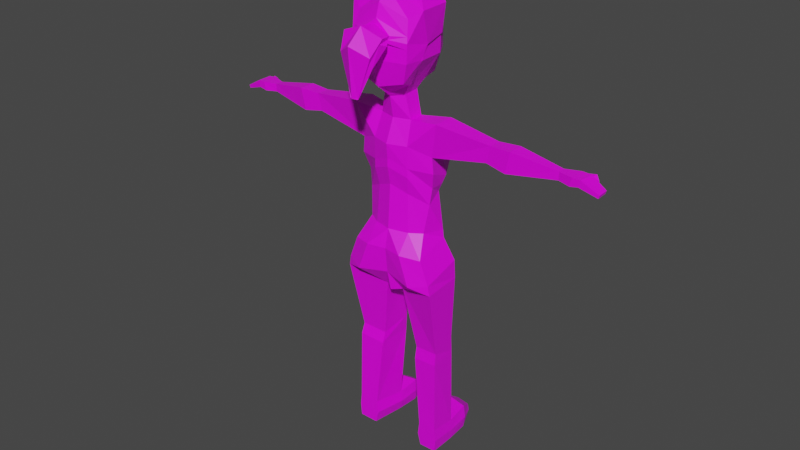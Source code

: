 # Source: Ivy_Model_1.blend  (saved by Blender 2.90.8; exported with 4.5.12 LTS)
import bpy
from mathutils import Matrix  # noqa: F401  (used for matrix-valued properties, if any)

bpy.ops.wm.read_factory_settings(use_empty=True)
scene = bpy.context.scene
scene.name = 'Scene'

# ---- collections
col_collection = bpy.data.collections.new('Collection'); scene.collection.children.link(col_collection)

# ---- images (referenced by path relative to the original .blend; pixels are not part of the script)
import os
ASSET_DIR = os.environ.get("B2B_ASSET_DIR", "")  # directory of the original .blend (textures are referenced by path, not embedded)
HERE = os.path.dirname(os.path.abspath(__file__))  # packed textures are extracted next to this script under _unpacked/

def load_image(name, relpath, width, height, colorspace="sRGB"):
    """Load a texture the original file referenced (path relative to the .blend, or extracted next to this script)."""
    p = next((c for c in (os.path.join(HERE, relpath), os.path.join(ASSET_DIR, relpath)) if relpath and os.path.exists(c)), "")
    if p:
        img = bpy.data.images.load(p, check_existing=True)
        img.name = name
    else:  # same state as the original file: an image datablock whose file is absent (Cycles renders it pink)
        img = bpy.data.images.new(name, width, height)
        img.source = "FILE"
        img.filepath = "//" + (relpath or name)
    img.colorspace_settings.name = colorspace
    return img
img_uvcheckers_jpg = load_image('uvCheckers.jpg', 'uvCheckers.jpg', 1024, 1024, 'sRGB')
img_play_model_color_map_jpg_001 = load_image('Play Model Color Map.jpg.001', 'Play Model Color Map.jpg', 1024, 1024, 'sRGB')

# ---- materials (node trees are filled in below, after node groups)
mat_material = bpy.data.materials.new('Material')
mat_material.alpha_threshold = 0.0
mat_material.use_transparent_shadow = False
mat_material.line_color = (0.0, 0.0, 0.0, 1.0)

# ---- material node trees
mat_material.use_nodes = True; mat_material.node_tree.nodes.clear()
_N = mat_material.node_tree.nodes; _L = mat_material.node_tree.links
n0 = _N.new('ShaderNodeOutputMaterial'); n0.name = 'Material Output'; n0.location = (300, 300)
n1 = _N.new('ShaderNodeBsdfPrincipled'); n1.name = 'Principled BSDF'; n1.location = (10, 300)
n1.distribution = 'GGX'
n1.subsurface_method = 'BURLEY'
n1.inputs[2].default_value = 0.4
n1.inputs[3].default_value = 1.45
n1.inputs[27].default_value = (0.0, 0.0, 0.0, 1.0)
n1.inputs[28].default_value = 1.0
n2 = _N.new('ShaderNodeTexImage'); n2.name = 'Image Texture'; n2.location = (-280, 140)
n2.image = img_uvcheckers_jpg
n3 = _N.new('ShaderNodeTexImage'); n3.name = 'Image Texture.001'; n3.location = (-280, 260)
n3.image = img_play_model_color_map_jpg_001
_L.new(n1.outputs[0], n0.inputs[0])
_L.new(n3.outputs[0], n1.inputs[0])
n0.is_active_output = True

# ---- world
world_world = bpy.data.worlds.new('World'); scene.world = world_world
world_world.use_nodes = True; world_world.node_tree.nodes.clear()
_N = world_world.node_tree.nodes; _L = world_world.node_tree.links
n0 = _N.new('ShaderNodeOutputWorld'); n0.name = 'World Output'; n0.location = (300, 300)
n1 = _N.new('ShaderNodeBackground'); n1.name = 'Background'; n1.location = (10, 300)
n1.inputs[0].default_value = (0.05088, 0.05088, 0.05088, 1.0)
_L.new(n1.outputs[0], n0.inputs[0])
n0.is_active_output = True
world_world.color = (0.05088, 0.05088, 0.05088)
world_world.use_sun_shadow = False
world_world.sun_shadow_jitter_overblur = 0.0

# ---- meshes
me_cube = bpy.data.meshes.new('Cube')
me_cube.from_pydata([(-0.4255, 0.5442, 0.4922), (-0.298, 0.6335, -0.9075), (-0.4894, -0.6109, 0.5135), (-0.428, -0.6722, -0.8005), (0.0, 0.9107, -0.9788), (0.0, -0.741, 0.7821), (0.0, -0.7982, -0.9355), (0.0, 0.7655, 0.6588), (-0.2969, 0.6354, -0.907), (-0.4894, -0.6109, 0.5135), (-0.428, -0.6722, -0.8005), (-0.4255, 0.5442, 0.4922), (-0.5657, -0.7468, -0.3464), (-0.5781, -0.7465, 0.06982), (-0.5142, 0.6245, 0.06982), (-0.5017, 0.6242, -0.3464), (0.0, 0.8158, 0.03253), (0.0, 1.067, -0.3197), (0.0, -0.9391, 0.07515), (0.0, -0.9394, -0.341), (-0.5142, 0.6245, 0.06982), (-0.5017, 0.6242, -0.3464), (-0.5781, -0.7465, 0.06982), (-0.5657, -0.7468, -0.3464), (-0.3805, 0.1972, -0.9384), (-0.3965, -0.3362, -0.9384), (-0.6707, -0.3333, 0.6734), (-0.628, 0.2854, 0.6734), (0.0, 0.2874, -1.194), (0.0, -0.4405, -1.231), (0.0, 0.3866, 1.0), (0.0, -0.3333, 1.0), (-0.2638, 0.1042, -1.155), (-0.2677, -0.2814, -1.184), (-0.628, 0.2854, 0.6734), (-0.6707, -0.3333, 0.6734), (-0.7469, -0.3333, -0.3464), (-0.7043, 0.2854, -0.3464), (-0.7594, -0.333, 0.06982), (-0.7167, 0.2857, 0.06982), (-0.3805, 0.1972, -0.9384), (-0.3965, -0.3362, -0.9384), (0.0, 0.3866, -1.173), (0.0, -0.5039, -1.173), (0.0, 0.2688, -1.704), (0.0, -0.3528, -1.713), (-0.3728, 0.1091, -1.71), (-0.384, -0.235, -1.711), (0.0, 0.5354, -2.232), (0.0, -0.5676, -2.237), (-0.4648, 0.5052, -2.218), (-0.4378, -0.4237, -2.238), (-1.061, 0.2269, -1.628), (-1.072, -0.2905, -1.63), (-0.9083, 0.1409, -2.422), (-0.9195, -0.2032, -2.423), (0.0, 0.5911, -4.406), (0.0, -0.6232, -4.663), (-0.242, 0.5812, -4.393), (-0.4416, -0.7053, -4.664), (-0.8766, 0.2947, -4.461), (-0.8878, -0.5327, -4.714), (-0.512, 0.7649, -3.177), (-0.8393, 0.2512, -3.179), (-0.4386, -0.4171, -2.944), (0.0, -0.5329, -2.77), (-0.8506, -0.09289, -3.18), (0.0, 0.7542, -3.003), (-0.6243, 0.8842, -2.631), (-0.8391, 0.3855, -3.029), (0.0, -0.5348, -2.566), (-0.9535, -0.1986, -2.792), (-0.4384, -0.419, -2.74), (0.0, 0.7475, -2.649), (-0.4037, 0.5243, -3.487), (-0.3907, -0.3324, -3.358), (0.0, 0.5679, -3.371), (-0.7517, 0.256, -3.373), (0.0, -0.4482, -3.184), (-0.7993, -0.1175, -3.571), (-3.787, 0.2032, -1.977), (-3.797, 0.02144, -1.977), (-3.782, 0.2048, -2.157), (-3.792, 0.023, -2.158), (-2.316, -0.1443, -1.802), (-2.22, -0.1417, -2.19), (-2.209, 0.1605, -2.189), (-2.305, 0.158, -1.801), (-2.805, -0.1729, -1.784), (-2.689, -0.1697, -2.278), (-2.674, 0.204, -2.276), (-2.79, 0.2008, -1.783), (-4.112, 0.3292, -1.978), (-4.123, -0.04432, -1.981), (-4.063, 0.3324, -2.177), (-4.074, -0.04111, -2.181), (-4.329, 0.3374, -1.995), (-4.3, -0.03613, -1.989), (-4.289, 0.3406, -2.151), (-4.261, -0.03293, -2.146), (-4.685, 0.2979, -2.203), (-4.696, 0.02183, -2.206), (-4.664, 0.3003, -2.275), (-4.675, 0.0242, -2.277), (-4.19, 0.4733, -2.056), (-4.158, 0.4765, -2.177), (-4.311, 0.3971, -2.056), (-4.287, 0.4003, -2.141), (-4.343, 0.5048, -2.041), (-4.311, 0.508, -2.162), (-4.444, 0.4286, -2.133), (-4.43, 0.4318, -2.172), (0.0, 0.4583, -5.507), (0.0, -0.4416, -5.764), (-0.109, 0.4029, -5.493), (-0.2191, -0.2874, -5.739), (-1.096, 0.4476, -5.453), (-1.143, -0.5174, -5.492), (-0.5309, 0.5553, -9.309), (-0.653, -0.2057, -9.25), (-1.108, 0.4218, -9.295), (-1.117, -0.2284, -9.222), (-1.043, 0.4317, -7.0), (-1.055, -0.1506, -7.195), (-0.467, -0.09664, -7.251), (-0.3484, 0.548, -7.026), (-1.019, 0.4898, -7.423), (-1.084, -0.2144, -7.46), (-0.4821, -0.1678, -7.524), (-0.4171, 0.6091, -7.448), (-0.2624, 0.5741, -4.242), (-0.4352, -0.3809, -4.243), (0.0, 0.5882, -4.239), (-0.8608, 0.2898, -4.288), (0.0, -0.5213, -4.22), (-0.7202, -0.2085, -4.233), (-1.101, -0.525, -5.264), (0.0, 0.5404, -5.011), (-0.1755, 0.4921, -4.997), (-0.6911, -0.714, -5.348), (0.0, -0.5565, -5.267), (-1.087, 0.4266, -5.011), (-0.5678, 0.5582, -9.83), (-0.691, -0.2028, -9.845), (-1.114, 0.4247, -9.816), (-1.123, -0.2256, -9.817), (-1.075, 0.9594, -9.215), (-0.4978, 1.093, -9.229), (-1.075, 0.9622, -9.81), (-0.5282, 1.096, -9.824), (-0.9064, 1.356, -9.455), (-0.5639, 1.422, -9.462), (-0.903, 1.357, -9.751), (-0.5785, 1.424, -9.758), (-1.151, -0.227, -9.519), (-0.6166, -0.2042, -9.548), (-0.497, 0.5567, -9.57), (-1.141, 0.4232, -9.555), (-0.4784, 1.094, -9.526), (-1.122, 0.9608, -9.512), (-0.56, 1.423, -9.61), (-0.9422, 1.356, -9.603), (-0.4585, 0.5133, 0.4961), (-0.6125, -0.6198, 0.5229), (-0.5511, -0.6811, -0.7912), (0.0, -0.8493, 0.4893), (0.0, -0.8071, -0.9261), (0.0, 0.7565, 0.6682), (-0.6759, -0.7166, 0.206), (-0.5511, -0.6811, -0.7912), (-0.4469, 0.5133, 0.4961), (-0.6887, -0.7557, -0.337), (-0.7012, -0.7554, 0.07918), (-0.5861, 0.4826, 0.1682), (0.0, -0.9481, -0.04457), (-0.7012, -0.7554, 0.07918), (-0.6974, -0.7555, -0.04998), (-0.447, -0.3334, -0.929), (-0.8868, -0.4862, 0.713), (-0.8357, 0.2764, 0.7093), (0.0, 0.6157, 0.9462), (0.0, -0.4842, 1.009), (-0.8395, 0.2733, 0.7094), (-0.8822, -0.4873, 0.7094), (-0.7383, -0.3422, -0.337), (-0.7912, -0.2283, -0.03432), (-0.7533, 0.2767, 0.07918), (-0.4481, -0.327, -0.9231), (0.0, -0.5128, -1.163), (0.0, 0.3817, 1.257), (0.0, -0.1495, 1.2), (-0.6511, 0.3011, 0.9274), (-0.6937, -0.3176, 0.9274), (0.0, -0.7581, 0.7915), (-0.6125, -0.6198, 0.5229), (0.0, -0.9484, -0.3317), (-0.6887, -0.7557, -0.337), (0.0, -0.8657, 0.3761), (0.0, -0.9434, 0.06114), (-0.376, -0.8924, 0.209), (-0.3444, -0.9169, 0.1342), (-0.3455, -0.9179, 0.05795), (0.0, -1.299, 0.4381), (0.0, -1.036, 0.0159), (-0.4868, -1.236, 0.2543), (-0.4368, -1.26, 0.1358), (-0.4613, -1.067, 0.06296), (0.0, -1.594, -0.9551), (0.0, -1.534, -0.9764), (0.0, -1.49, -0.9869), (-0.08621, -1.514, -0.9679), (-0.09788, -1.524, -0.9768), (-0.09216, -1.502, -0.9833), (-0.3761, -1.473, -0.1), (0.0, -1.34, -0.3908), (0.0, -1.675, 0.1168), (-0.3506, -1.37, -0.3307), (-0.3261, -1.424, -0.22)], [], [(35, 26, 2, 9), (22, 9, 2, 13), (39, 27, 0, 14), (20, 11, 7, 16), (41, 43, 6, 10), (25, 41, 10, 3), (14, 0, 11, 20), (18, 5, 9, 22), (31, 35, 9, 5), (6, 19, 23, 10), (19, 18, 22, 23), (1, 15, 21, 8), (15, 14, 20, 21), (8, 21, 17, 4), (21, 20, 16, 17), (24, 37, 15, 1), (37, 39, 14, 15), (10, 23, 12, 3), (23, 22, 13, 12), (12, 13, 38, 36), (36, 38, 39, 37), (3, 12, 36, 25), (25, 36, 37, 24), (7, 11, 34, 30), (30, 34, 35, 31), (1, 8, 40, 24), (24, 40, 41, 25), (8, 4, 42, 40), (29, 33, 47, 45), (13, 2, 26, 38), (38, 26, 27, 39), (11, 0, 27, 34), (34, 27, 26, 35), (32, 33, 41, 40), (28, 32, 40, 42), (33, 29, 43, 41), (47, 46, 52, 53), (33, 32, 46, 47), (32, 28, 44, 46), (134, 131, 59, 57), (46, 44, 48, 50), (45, 47, 51, 49), (89, 88, 81, 83), (51, 47, 53, 55), (133, 130, 58, 60), (46, 50, 54, 52), (139, 136, 117, 115), (138, 137, 112, 114), (135, 133, 60, 61), (131, 135, 61, 59), (130, 132, 56, 58), (68, 73, 67, 62), (72, 71, 66, 64), (71, 69, 63, 66), (69, 68, 62, 63), (70, 72, 64, 65), (49, 51, 72, 70), (54, 50, 68, 69), (55, 54, 69, 71), (51, 55, 71, 72), (50, 48, 73, 68), (62, 67, 76, 74), (64, 66, 79, 75), (66, 63, 77, 79), (63, 62, 74, 77), (65, 64, 75, 78), (82, 83, 95, 94), (90, 89, 83, 82), (91, 90, 82, 80), (88, 91, 80, 81), (53, 52, 87, 84), (52, 54, 86, 87), (54, 55, 85, 86), (55, 53, 84, 85), (84, 87, 91, 88), (87, 86, 90, 91), (86, 85, 89, 90), (85, 84, 88, 89), (98, 96, 106, 107), (80, 82, 94, 92), (81, 80, 92, 93), (83, 81, 93, 95), (96, 98, 102, 100), (93, 92, 96, 97), (95, 93, 97, 99), (94, 95, 99, 98), (101, 100, 102, 103), (97, 96, 100, 101), (99, 97, 101, 103), (98, 99, 103, 102), (105, 107, 111, 109), (92, 94, 105, 104), (96, 92, 104, 106), (94, 98, 107, 105), (108, 109, 111, 110), (104, 105, 109, 108), (106, 104, 108, 110), (107, 106, 110, 111), (114, 112, 113, 115), (127, 126, 120, 121), (140, 139, 115, 113), (141, 138, 114, 116), (136, 141, 116, 117), (155, 154, 145, 143), (128, 127, 121, 119), (129, 128, 119, 118), (126, 129, 118, 120), (116, 114, 125, 122), (114, 115, 124, 125), (115, 117, 123, 124), (117, 116, 122, 123), (122, 125, 129, 126), (125, 124, 128, 129), (124, 123, 127, 128), (123, 122, 126, 127), (74, 76, 132, 130), (75, 79, 135, 131), (79, 77, 133, 135), (77, 74, 130, 133), (78, 75, 131, 134), (61, 60, 141, 136), (60, 58, 138, 141), (57, 59, 139, 140), (58, 56, 137, 138), (59, 61, 136, 139), (142, 143, 145, 144), (156, 155, 143, 142), (157, 120, 146, 159), (154, 157, 144, 145), (159, 146, 150, 161), (142, 144, 148, 149), (120, 118, 147, 146), (156, 142, 149, 158), (161, 160, 153, 152), (149, 148, 152, 153), (158, 149, 153, 160), (146, 147, 151, 150), (147, 158, 160, 151), (150, 151, 160, 161), (118, 156, 158, 147), (148, 159, 161, 152), (121, 120, 157, 154), (144, 157, 159, 148), (118, 119, 155, 156), (119, 121, 154, 155), (186, 179, 162, 173), (187, 188, 166, 169), (175, 176, 201, 200), (181, 183, 194, 193), (166, 195, 196, 169), (176, 174, 198, 201), (171, 172, 185, 184), (164, 171, 184, 177), (167, 170, 182, 180), (180, 182, 191, 189), (172, 163, 178, 185), (185, 178, 179, 186), (189, 191, 192, 190), (182, 183, 192, 191), (183, 181, 190, 192), (168, 165, 193, 194), (174, 176, 196, 195), (199, 200, 205, 204), (201, 198, 203, 206), (165, 168, 199, 197), (168, 175, 200, 199), (217, 216, 212, 211), (215, 213, 210, 207), (197, 199, 204, 202), (200, 201, 206, 205), (208, 207, 210, 211), (209, 208, 211, 212), (216, 214, 209, 212), (213, 217, 211, 210), (204, 205, 217, 213), (206, 203, 214, 216), (202, 204, 213, 215), (205, 206, 216, 217)])
_uv = me_cube.uv_layers.new(name='UVMap')
_uv.uv.foreach_set('vector', [0.0, 0.0, 0.0, 0.0, 0.0, 0.0, 0.0, 0.0, 0.0, 0.0, 0.0, 0.0, 0.0, 0.0, 0.0, 0.0, 0.8296, 0.8945, 0.7673, 0.9989, 0.7447, 0.9607, 0.7794, 0.9069, 0.7753, 0.9097, 0.7433, 0.9626, 0.6814, 0.9827, 0.7145, 0.8983, 0.5451, 0.2446, 0.552, 0.1857, 0.5898, 0.175, 0.5898, 0.2361, 0.0, 0.0, 0.0, 0.0, 0.0, 0.0, 0.0, 0.0, 0.0, 0.0, 0.0, 0.0, 0.0, 0.0, 0.0, 0.0, 0.7291, 0.6366, 0.7291, 0.7324, 0.658, 0.6991, 0.6469, 0.6396, 0.8508, 0.6366, 0.8508, 0.7336, 0.8125, 0.7128, 0.7913, 0.6415, 0.7274, 0.7324, 0.7274, 0.8138, 0.6469, 0.8091, 0.6661, 0.7478, 0.3859, 0.7947, 0.4425, 0.7941, 0.4425, 0.8764, 0.3859, 0.8754, 0.2604, 0.2907, 0.2621, 0.2101, 0.2621, 0.2101, 0.2621, 0.2913, 0.0, 0.0, 0.0, 0.0, 0.0, 0.0, 0.0, 0.0, 0.7324, 0.7752, 0.757, 0.8465, 0.6772, 0.8429, 0.6793, 0.779, 0.7559, 0.8473, 0.7773, 0.9065, 0.7147, 0.8985, 0.6765, 0.8417, 0.7899, 0.7549, 0.8185, 0.8525, 0.7556, 0.8482, 0.7334, 0.7744, 0.818, 0.8547, 0.8281, 0.8954, 0.7801, 0.9064, 0.7595, 0.8473, 0.0, 0.0, 0.0, 0.0, 0.0, 0.0, 0.0, 0.0, 0.0, 0.0, 0.0, 0.0, 0.0, 0.0, 0.0, 0.0, 0.6331, 0.9088, 0.6331, 0.9655, 0.578, 0.9663, 0.578, 0.9096, 0.8936, 0.8688, 0.8869, 0.9273, 0.8245, 0.8946, 0.8289, 0.8512, 0.2573, 0.9558, 0.2476, 0.8932, 0.3028, 0.8935, 0.3028, 0.9755, 0.8888, 0.7598, 0.8747, 0.8286, 0.7973, 0.844, 0.7914, 0.7549, 0.8664, 0.08152, 0.8742, 0.01682, 0.9107, 0.0, 0.9107, 0.09725, 0.2286, 0.6878, 0.1373, 0.6734, 0.1316, 0.5892, 0.2286, 0.5898, 0.2621, 0.2108, 0.2638, 0.2101, 0.2638, 0.2709, 0.2638, 0.2709, 0.0, 0.0, 0.0, 0.0, 0.0, 0.0, 0.0, 0.0, 0.7304, 0.7766, 0.6847, 0.76, 0.7001, 0.6851, 0.7864, 0.7573, 0.9327, 0.7373, 0.905, 0.679, 0.946, 0.6347, 0.9723, 0.6939, 0.8367, 0.5903, 0.8553, 0.5302, 0.8919, 0.5074, 0.8919, 0.5891, 0.2133, 0.7726, 0.1316, 0.7722, 0.1316, 0.6878, 0.2133, 0.6882, 0.0, 0.0, 0.0, 0.0, 0.0, 0.0, 0.0, 0.0, 0.0, 0.0, 0.0, 0.0, 0.0, 0.0, 0.0, 0.0, 0.7824, 0.7054, 0.8434, 0.7054, 0.892, 0.7588, 0.7892, 0.7551, 0.7046, 0.6353, 0.7779, 0.7082, 0.7861, 0.7595, 0.7026, 0.6852, 0.8457, 0.7062, 0.9028, 0.6812, 0.9332, 0.7368, 0.893, 0.7627, 0.2552, 0.5475, 0.1729, 0.556, 0.1817, 0.4606, 0.2512, 0.4598, 0.844, 0.7071, 0.7783, 0.705, 0.7808, 0.6292, 0.8384, 0.6288, 0.7796, 0.7098, 0.7082, 0.6378, 0.7404, 0.5812, 0.7792, 0.631, 0.4143, 0.1413, 0.3375, 0.1513, 0.3325, 0.06764, 0.4166, 0.07649, 0.06719, 0.5182, 0.002752, 0.5186, 0.002195, 0.4333, 0.06663, 0.4326, 0.3899, 0.5457, 0.3345, 0.5368, 0.3475, 0.4244, 0.3998, 0.4345, 0.7961, 0.06485, 0.865, 0.06728, 0.865, 0.2073, 0.8408, 0.2113, 0.3405, 0.4211, 0.2958, 0.5396, 0.2761, 0.4769, 0.2326, 0.4126, 0.1409, 0.09333, 0.05551, 0.09043, 0.05353, 0.06856, 0.1402, 0.06209, 0.07003, 0.5133, 0.07185, 0.434, 0.1569, 0.4089, 0.1705, 0.5088, 0.6395, 0.3723, 0.5946, 0.3854, 0.602, 0.3466, 0.6294, 0.3271, 0.6796, 0.3422, 0.7041, 0.3436, 0.6966, 0.3822, 0.681, 0.3806, 0.2235, 0.1423, 0.1575, 0.1293, 0.1591, 0.1058, 0.2743, 0.08191, 0.3271, 0.1178, 0.2515, 0.1276, 0.2667, 0.06148, 0.3288, 0.07263, 0.05622, 0.09149, 0.001854, 0.09081, 0.001486, 0.06811, 0.05363, 0.06898, 0.0701, 0.3414, 0.002401, 0.3393, 0.001097, 0.2577, 0.06882, 0.2443, 0.3454, 0.342, 0.2454, 0.3381, 0.2451, 0.2541, 0.3459, 0.2836, 0.2355, 0.3125, 0.155, 0.2812, 0.1729, 0.2606, 0.2197, 0.2596, 0.1493, 0.292, 0.06855, 0.3428, 0.06832, 0.2431, 0.1605, 0.262, 0.4119, 0.382, 0.3515, 0.3389, 0.3537, 0.282, 0.4124, 0.3342, 0.4059, 0.4358, 0.3488, 0.4196, 0.3543, 0.3449, 0.4088, 0.3861, 0.1542, 0.4071, 0.07106, 0.4295, 0.07358, 0.347, 0.1495, 0.2878, 0.228, 0.4141, 0.1568, 0.4073, 0.1524, 0.2824, 0.2391, 0.3307, 0.3433, 0.4245, 0.2292, 0.4128, 0.2432, 0.3377, 0.3524, 0.3397, 0.06867, 0.4326, 0.002113, 0.4348, 0.0002409, 0.3414, 0.07038, 0.3434, 0.06896, 0.2416, 0.0009516, 0.2544, -0.002516, 0.1841, 0.06451, 0.173, 0.355, 0.2839, 0.243, 0.2519, 0.2449, 0.2006, 0.3573, 0.2101, 0.2232, 0.2582, 0.1764, 0.2582, 0.1753, 0.2315, 0.2265, 0.2049, 0.1618, 0.2506, 0.06787, 0.2425, 0.06674, 0.1736, 0.1377, 0.1912, 0.4171, 0.3366, 0.3559, 0.2868, 0.3605, 0.212, 0.4079, 0.2726, 0.9242, 0.4027, 0.9248, 0.3779, 0.9629, 0.368, 0.9629, 0.4189, 0.992, 0.3509, 0.9411, 0.3509, 0.9616, 0.1996, 0.9863, 0.1999, 0.9135, 0.3764, 0.8447, 0.3788, 0.8893, 0.2351, 0.9135, 0.2392, 0.9301, 0.2142, 0.8792, 0.2142, 0.8846, 0.07616, 0.9094, 0.07585, 0.199, 0.8411, 0.1286, 0.8411, 0.1417, 0.6746, 0.1828, 0.6739, 0.2647, 0.844, 0.2106, 0.8438, 0.2103, 0.6761, 0.2647, 0.6744, 0.04265, 0.8428, 0.0003964, 0.8448, 6.016e-05, 0.6731, 0.04121, 0.6733, 0.112, 0.8433, 0.05399, 0.8457, 0.05658, 0.6755, 0.1116, 0.6764, 0.8187, 0.2238, 0.8599, 0.2239, 0.8633, 0.2889, 0.8124, 0.2889, 0.7799, 0.3765, 0.7792, 0.3221, 0.8423, 0.3246, 0.8423, 0.3935, 0.8198, 0.3512, 0.861, 0.3511, 0.8676, 0.4144, 0.8167, 0.4144, 0.7291, 0.8964, 0.7298, 0.8421, 0.792, 0.825, 0.792, 0.8939, 0.9305, 0.2573, 0.9305, 0.2788, 0.9226, 0.27, 0.9224, 0.2584, 0.7973, 0.2089, 0.7727, 0.2089, 0.7709, 0.173, 0.7983, 0.1671, 0.943, 0.04428, 0.9424, 0.01952, 0.9866, 0.003565, 0.9866, 0.05441, 0.9205, 0.04642, 0.8959, 0.04642, 0.895, 0.004679, 0.9223, 0.01039, 0.7928, 0.3415, 0.8147, 0.343, 0.8147, 0.397, 0.8046, 0.3967, 0.9588, 0.08001, 0.9588, 0.1309, 0.9293, 0.1311, 0.9348, 0.08046, 0.8148, 0.006284, 0.8148, 0.03425, 0.7913, 0.03867, 0.7915, 0.01671, 0.9987, 0.3634, 0.9987, 0.4143, 0.9732, 0.4138, 0.9678, 0.3631, 0.7983, 0.2051, 0.7983, 0.1675, 0.8081, 0.1671, 0.8081, 0.2047, 0.9224, 0.4116, 0.8715, 0.4116, 0.8731, 0.359, 0.9104, 0.3545, 0.7956, 0.2903, 0.7737, 0.2918, 0.7855, 0.231, 0.7956, 0.2307, 0.9952, 0.1925, 0.9443, 0.1925, 0.9559, 0.1371, 0.9932, 0.1415, 0.8504, 0.6252, 0.8367, 0.6101, 0.8369, 0.5903, 0.8504, 0.6039, 0.872, 0.006284, 0.872, 0.03288, 0.8529, 0.03439, 0.8531, 0.01831, 0.8529, 0.006284, 0.8529, 0.03585, 0.8339, 0.02293, 0.8449, 0.007115, 0.8339, 0.006284, 0.8339, 0.03715, 0.8258, 0.03711, 0.8148, 0.01997, 0.9427, 0.2425, 0.9257, 0.2425, 0.9288, 0.2254, 0.9344, 0.2249, 0.7896, 0.312, 0.7737, 0.3179, 0.7737, 0.2977, 0.7896, 0.2918, 0.9936, 0.09718, 0.9801, 0.1109, 0.9801, 0.09021, 0.9936, 0.07722, 0.7744, 0.3777, 0.7624, 0.3777, 0.7676, 0.357, 0.7733, 0.3574, 0.657, 0.4016, 0.6641, 0.4166, 0.5409, 0.4146, 0.5626, 0.3852, 0.5802, 0.1509, 0.5051, 0.1512, 0.505, 0.002012, 0.574, 0.005289, 0.6703, 0.3652, 0.6288, 0.3735, 0.6487, 0.3294, 0.6616, 0.3282, 0.5032, 0.3939, 0.4269, 0.4029, 0.4316, 0.3309, 0.4967, 0.3312, 0.5823, 0.381, 0.5057, 0.3895, 0.507, 0.3294, 0.5828, 0.332, 0.473, 0.7672, 0.473, 0.838, 0.4328, 0.8319, 0.432, 0.7747, 0.6371, 0.1508, 0.5876, 0.1514, 0.5835, 0.002893, 0.6346, 0.004386, 0.7222, 0.1574, 0.6491, 0.1564, 0.6471, 0.004209, 0.7259, 0.005241, 0.4986, 0.1534, 0.434, 0.1543, 0.4314, 0.003894, 0.4957, 0.005426, 0.4967, 0.3273, 0.4296, 0.3278, 0.4302, 0.1869, 0.4964, 0.1886, 0.6508, 0.184, 0.72, 0.1829, 0.7205, 0.3318, 0.65, 0.3296, 0.6356, 0.3267, 0.5911, 0.3203, 0.5886, 0.186, 0.6356, 0.1879, 0.5786, 0.329, 0.5058, 0.3274, 0.5094, 0.1831, 0.5782, 0.1806, 0.4998, 0.1849, 0.4261, 0.1833, 0.427, 0.1527, 0.5023, 0.1552, 0.7194, 0.1811, 0.6489, 0.1815, 0.6516, 0.1578, 0.7198, 0.1573, 0.634, 0.1826, 0.5877, 0.1817, 0.5879, 0.155, 0.6386, 0.156, 0.5809, 0.174, 0.5079, 0.1777, 0.5079, 0.1542, 0.5824, 0.1531, 0.06687, 0.1736, 0.0004364, 0.1845, 0.002268, 0.09273, 0.05664, 0.09143, 0.3485, 0.2119, 0.2514, 0.2026, 0.2546, 0.1281, 0.3251, 0.1153, 0.2298, 0.2003, 0.1778, 0.2252, 0.1659, 0.1355, 0.2325, 0.1448, 0.1389, 0.1929, 0.06621, 0.1717, 0.05552, 0.09274, 0.142, 0.09466, 0.4193, 0.2682, 0.3356, 0.2213, 0.343, 0.1465, 0.4181, 0.1424, 0.2567, 0.07827, 0.1392, 0.08565, 0.1401, 0.009874, 0.2741, 0.006419, 0.1403, 0.06881, 0.04949, 0.07378, 0.04161, 0.006383, 0.1582, 0.005386, 0.3948, 0.07256, 0.3381, 0.07174, 0.3274, 0.009894, 0.3985, 0.01147, 0.04918, 0.07537, 0.009329, 0.07502, 0.001374, 0.00523, 0.04984, 0.006591, 0.3288, 0.07236, 0.2776, 0.07017, 0.2621, 0.009406, 0.3283, 0.01227, 0.424, 0.4849, 0.4394, 0.4352, 0.4982, 0.4334, 0.4982, 0.4757, 0.6104, 0.7321, 0.612, 0.8362, 0.5708, 0.8362, 0.5743, 0.7321, 0.5639, 0.6865, 0.5288, 0.6837, 0.5238, 0.6098, 0.5639, 0.6131, 0.6243, 0.7563, 0.6293, 0.6679, 0.6648, 0.6676, 0.6648, 0.756, 0.626, 0.7852, 0.6605, 0.7644, 0.6605, 0.8286, 0.6433, 0.8388, 0.4975, 0.426, 0.5341, 0.4227, 0.5296, 0.4932, 0.4931, 0.4965, 0.5069, 0.5469, 0.5069, 0.6262, 0.4369, 0.6487, 0.4369, 0.5694, 0.482, 0.7669, 0.5181, 0.7663, 0.5181, 0.8396, 0.4773, 0.8402, 0.5083, 0.4358, 0.5083, 0.4886, 0.4881, 0.4864, 0.4883, 0.4415, 0.5401, 0.4667, 0.5401, 0.5086, 0.4932, 0.4892, 0.4949, 0.4646, 0.5668, 0.7511, 0.526, 0.7511, 0.5342, 0.7068, 0.5545, 0.7068, 0.6158, 0.5344, 0.6158, 0.6137, 0.5697, 0.6103, 0.568, 0.5635, 0.548, 0.6121, 0.5157, 0.5882, 0.5319, 0.5451, 0.548, 0.557, 0.4587, 0.49, 0.4588, 0.4427, 0.4789, 0.4418, 0.4789, 0.4945, 0.6358, 0.5202, 0.6706, 0.5178, 0.6706, 0.5912, 0.6306, 0.5941, 0.6614, 0.6559, 0.6207, 0.6559, 0.6344, 0.6012, 0.6547, 0.6011, 0.5734, 0.7187, 0.5784, 0.6299, 0.6137, 0.6279, 0.6137, 0.7165, 0.5193, 0.7628, 0.5549, 0.7629, 0.5599, 0.8362, 0.5193, 0.8362, 0.4393, 0.7582, 0.4343, 0.654, 0.4743, 0.6552, 0.4743, 0.7592, 0.4838, 0.7466, 0.4833, 0.6851, 0.524, 0.683, 0.524, 0.7538, 0.2077, 0.8768, 0.277, 0.8828, 0.2692, 0.9188, 0.2274, 0.9137, 0.4488, 0.9409, 0.3826, 0.932, 0.3728, 0.8939, 0.45, 0.891, 0.2313, 0.9912, 0.2139, 0.9933, 0.2211, 0.9404, 0.2313, 0.9387, 0.5959, 0.9061, 0.5306, 0.9008, 0.5476, 0.8828, 0.5958, 0.8904, 0.5824, 0.9192, 0.5763, 0.8957, 0.6217, 0.8793, 0.6321, 0.9089, 0.5979, 0.8999, 0.54, 0.8949, 0.5407, 0.8813, 0.5849, 0.8836, 0.1391, 0.9939, 0.08244, 0.9939, 0.09284, 0.9451, 0.1388, 0.938, 0.1883, 0.9059, 0.1299, 0.9166, 0.1152, 0.8861, 0.1708, 0.8647, 0.427, 0.9722, 0.3793, 0.9807, 0.3749, 0.9438, 0.4306, 0.9344, 0.2444, 0.9308, 0.2035, 0.9262, 0.1902, 0.8967, 0.2393, 0.8875, 0.5865, 0.9545, 0.6248, 0.9442, 0.6394, 0.9722, 0.5941, 0.9849, 0.4388, 0.9414, 0.4855, 0.9416, 0.4785, 0.9831, 0.4488, 0.9823, 0.4514, 0.8613, 0.4959, 0.8931, 0.4946, 0.9221, 0.4495, 0.8847, 0.6445, 0.8566, 0.6445, 0.9152, 0.6284, 0.901, 0.6278, 0.8533, 0.5189, 0.8916, 0.4537, 0.9277, 0.4525, 0.8993, 0.5108, 0.8824, 0.4147, 0.9277, 0.3588, 0.9149, 0.3589, 0.8751, 0.4024, 0.8863, 0.07151, 0.8623, 0.1337, 0.8909, 0.1248, 0.9304, 0.0581, 0.9086, 0.07503, 0.9938, 0.06437, 0.9921, 0.05843, 0.9453, 0.07503, 0.946, 0.6474, 0.9145, 0.6538, 0.8679, 0.6666, 0.8686, 0.6666, 0.9316, 0.4014, 0.922, 0.4427, 0.8665, 0.4317, 0.9099, 0.4158, 0.9321, 0.5434, 0.934, 0.56, 0.9291, 0.56, 0.9816, 0.5492, 0.9783, 0.5181, 0.9916, 0.5092, 0.9776, 0.5085, 0.9368, 0.5214, 0.944, 0.2044, 0.9976, 0.1452, 0.9909, 0.1842, 0.9255, 0.1978, 0.9276, 0.06639, 0.9941, 0.01223, 0.992, -0.003278, 0.946, 0.06571, 0.9354, 0.5826, 0.9748, 0.5722, 0.9748, 0.5731, 0.9539, 0.5826, 0.9276, 0.04029, 0.9062, 0.04687, 0.9015, 0.04487, 0.9173, 0.04687, 0.9178, 0.3784, 0.2454, 0.3843, 0.2448, 0.3843, 0.2582, 0.3814, 0.2577, 0.3469, 0.9214, 0.3048, 0.9254, 0.3148, 0.8739, 0.3475, 0.8721, 0.4992, 1.002, 0.4916, 0.9854, 0.5041, 0.9365, 0.5044, 0.9542, 0.6451, 0.9376, 0.6627, 0.9374, 0.6627, 0.9909, 0.6497, 0.9786, 0.3634, 0.9267, 0.3634, 0.9898, 0.308, 0.9904, 0.3113, 0.942, 0.4751, 0.8725, 0.5421, 0.8966, 0.5317, 0.9209, 0.4757, 0.8918, 0.001533, 0.8694, 0.02832, 0.8615, 0.02832, 0.9292, 0.01355, 0.9216])
me_cube.materials.append(mat_material)
me_cube.use_remesh_preserve_volume = False
me_cube.use_remesh_preserve_attributes = False
me_cube.use_mirror_vertex_groups = False
me_cube.update()

# ---- objects
ob_cube = bpy.data.objects.new('Cube', me_cube)

# ---- transforms, parenting, visibility, modifiers, constraints
ob_cube.location = (0.0, 0.0, 0.0)
ob_cube.lock_rotations_4d = False
ob_cube.empty_display_type = 'ARROWS'
ob_cube.lineart.crease_threshold = 0.0
_m = ob_cube.modifiers.new('Mirror', 'MIRROR')
_m.use_clip = True
_m = ob_cube.modifiers.new('Solidify', 'SOLIDIFY')

# ---- collection membership
col_collection.objects.link(ob_cube)

# ---- scene / render settings (as saved in the file)
scene.frame_start = 1; scene.frame_end = 250; scene.frame_set(3)
scene.render.engine = 'BLENDER_EEVEE_NEXT'
scene.cycles.use_denoising = False
scene.cycles.samples = 128
scene.cycles.sampling_pattern = 'TABULATED_SOBOL'
scene.cycles.use_adaptive_sampling = False
scene.cycles.use_light_tree = False
scene.view_settings.view_transform = 'Filmic'
bpy.context.view_layer.update()

# ---- added for rendering (the .blend has no active camera and no usable light): camera, sun
cam_auto = bpy.data.cameras.new('AutoCamera')
cam_auto.lens = 50.0
cam_auto.sensor_width = 36.0
cam_auto.clip_end = 1000.0
ob_auto_camera = bpy.data.objects.new('AutoCamera', cam_auto)
scene.collection.objects.link(ob_auto_camera)
ob_auto_camera.location = (13.7564, -16.6333, 6.71083)
ob_auto_camera.rotation_euler = (1.09748, -7.21219e-08, 0.694738)
scene.camera = ob_auto_camera
light_auto_sun = bpy.data.lights.new('AutoSun', 'SUN')
light_auto_sun.energy = 3.0
light_auto_sun.angle = 0.0523599
ob_auto_sun = bpy.data.objects.new('AutoSun', light_auto_sun)
scene.collection.objects.link(ob_auto_sun)
ob_auto_sun.rotation_euler = (0.872665, 0.174533, 0.523599)
bpy.context.view_layer.update()
